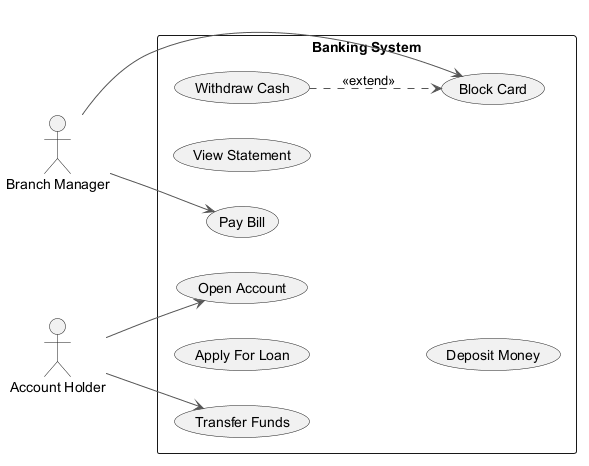

The diagram above was rendered by PlantUML. Its source (embedded in the PNG):
@startuml
skinparam backgroundColor #FFFFFF
skinparam classBackgroundColor #F3E5F5
skinparam classBorderColor #6A1B9A
skinparam ArrowColor #555555
left to right direction
actor "Account Holder" as AccountHolder
actor "Branch Manager" as BranchManager
rectangle "Banking System" {
  usecase "Block Card" as UC_BlockCard
  usecase "Pay Bill" as UC_PayBill
  usecase "Apply For Loan" as UC_ApplyForLoan
  usecase "Open Account" as UC_OpenAccount
  usecase "View Statement" as UC_ViewStatement
  usecase "Withdraw Cash" as UC_WithdrawCash
  usecase "Transfer Funds" as UC_TransferFunds
  usecase "Deposit Money" as UC_DepositMoney
}
AccountHolder --> UC_OpenAccount
AccountHolder --> UC_TransferFunds
BranchManager --> UC_BlockCard
BranchManager --> UC_PayBill
UC_WithdrawCash ..> UC_BlockCard : <<extend>>
@enduml